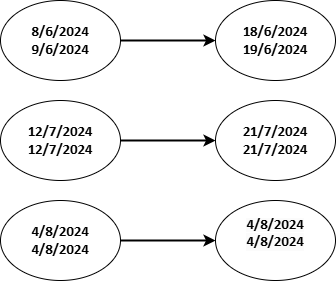

The diagram above was exported from draw.io. Its source (the exported page's mxGraphModel, read from the mxfile embedded in the PNG):
<mxGraphModel dx="880" dy="460" grid="1" gridSize="10" guides="1" tooltips="1" connect="1" arrows="1" fold="1" page="1" pageScale="1" pageWidth="850" pageHeight="1100" math="0" shadow="0">
  <root>
    <mxCell id="0" />
    <mxCell id="1" parent="0" />
    <mxCell id="3_CjZSESVuMkzdD5Lk4U-7" style="edgeStyle=orthogonalEdgeStyle;rounded=0;orthogonalLoop=1;jettySize=auto;html=1;exitX=1;exitY=0.5;exitDx=0;exitDy=0;entryX=0;entryY=0.5;entryDx=0;entryDy=0;strokeWidth=2;" edge="1" parent="1" source="3_CjZSESVuMkzdD5Lk4U-1" target="3_CjZSESVuMkzdD5Lk4U-6">
      <mxGeometry relative="1" as="geometry" />
    </mxCell>
    <mxCell id="3_CjZSESVuMkzdD5Lk4U-1" value="&lt;b&gt;&lt;span style=&quot;font-size: 11pt; font-family: Calibri, sans-serif;&quot;&gt;8/6/2024&lt;/span&gt;&lt;/b&gt;&lt;div&gt;&lt;b&gt;&lt;span style=&quot;font-size: 11pt; font-family: Calibri, sans-serif;&quot;&gt;9/6/2024&lt;/span&gt;&lt;/b&gt;&lt;b&gt;&lt;span style=&quot;font-size: 11pt; font-family: Calibri, sans-serif;&quot;&gt;&lt;/span&gt;&lt;/b&gt;&lt;/div&gt;" style="ellipse;whiteSpace=wrap;html=1;" vertex="1" parent="1">
      <mxGeometry x="150" y="90" width="120" height="80" as="geometry" />
    </mxCell>
    <mxCell id="3_CjZSESVuMkzdD5Lk4U-2" value="&#10;&lt;b style=&quot;forced-color-adjust: none; color: rgb(0, 0, 0); font-family: Helvetica; font-size: 12px; font-style: normal; font-variant-ligatures: normal; font-variant-caps: normal; letter-spacing: normal; orphans: 2; text-align: center; text-indent: 0px; text-transform: none; widows: 2; word-spacing: 0px; -webkit-text-stroke-width: 0px; white-space: normal; background-color: rgb(251, 251, 251); text-decoration-thickness: initial; text-decoration-style: initial; text-decoration-color: initial;&quot;&gt;&lt;span style=&quot;forced-color-adjust: none; font-size: 11pt; font-family: Calibri, sans-serif;&quot;&gt;4/8/2024&lt;/span&gt;&lt;/b&gt;&lt;div style=&quot;forced-color-adjust: none; color: rgb(0, 0, 0); font-family: Helvetica; font-size: 12px; font-style: normal; font-variant-ligatures: normal; font-variant-caps: normal; font-weight: 400; letter-spacing: normal; orphans: 2; text-align: center; text-indent: 0px; text-transform: none; widows: 2; word-spacing: 0px; -webkit-text-stroke-width: 0px; white-space: normal; background-color: rgb(251, 251, 251); text-decoration-thickness: initial; text-decoration-style: initial; text-decoration-color: initial;&quot;&gt;&lt;b style=&quot;forced-color-adjust: none;&quot;&gt;&lt;span style=&quot;forced-color-adjust: none; font-size: 11pt; font-family: Calibri, sans-serif;&quot;&gt;4/8/2024&lt;/span&gt;&lt;/b&gt;&lt;/div&gt;&#10;&#10;" style="ellipse;whiteSpace=wrap;html=1;" vertex="1" parent="1">
      <mxGeometry x="365" y="290" width="120" height="80" as="geometry" />
    </mxCell>
    <mxCell id="3_CjZSESVuMkzdD5Lk4U-10" style="edgeStyle=orthogonalEdgeStyle;rounded=0;orthogonalLoop=1;jettySize=auto;html=1;exitX=1;exitY=0.5;exitDx=0;exitDy=0;entryX=0;entryY=0.5;entryDx=0;entryDy=0;strokeWidth=2;" edge="1" parent="1" source="3_CjZSESVuMkzdD5Lk4U-3" target="3_CjZSESVuMkzdD5Lk4U-2">
      <mxGeometry relative="1" as="geometry" />
    </mxCell>
    <mxCell id="3_CjZSESVuMkzdD5Lk4U-3" value="&lt;b&gt;&lt;span style=&quot;font-size: 11pt; font-family: Calibri, sans-serif;&quot;&gt;4/8/2024&lt;/span&gt;&lt;/b&gt;&lt;div&gt;&lt;b&gt;&lt;span style=&quot;font-size: 11pt; font-family: Calibri, sans-serif;&quot;&gt;4/8/2024&lt;/span&gt;&lt;/b&gt;&lt;/div&gt;" style="ellipse;whiteSpace=wrap;html=1;" vertex="1" parent="1">
      <mxGeometry x="150" y="290" width="120" height="80" as="geometry" />
    </mxCell>
    <mxCell id="3_CjZSESVuMkzdD5Lk4U-4" value="&lt;b&gt;&lt;span style=&quot;font-size: 11pt; font-family: Calibri, sans-serif;&quot;&gt;21/7/2024&lt;/span&gt;&lt;/b&gt;&lt;div&gt;&lt;b&gt;&lt;span style=&quot;font-size: 11pt; font-family: Calibri, sans-serif;&quot;&gt;21/7/2024&lt;/span&gt;&lt;/b&gt;&lt;/div&gt;" style="ellipse;whiteSpace=wrap;html=1;" vertex="1" parent="1">
      <mxGeometry x="365" y="190" width="120" height="80" as="geometry" />
    </mxCell>
    <mxCell id="3_CjZSESVuMkzdD5Lk4U-8" style="edgeStyle=orthogonalEdgeStyle;rounded=0;orthogonalLoop=1;jettySize=auto;html=1;exitX=1;exitY=0.5;exitDx=0;exitDy=0;entryX=0;entryY=0.5;entryDx=0;entryDy=0;strokeWidth=2;" edge="1" parent="1" source="3_CjZSESVuMkzdD5Lk4U-5" target="3_CjZSESVuMkzdD5Lk4U-4">
      <mxGeometry relative="1" as="geometry" />
    </mxCell>
    <mxCell id="3_CjZSESVuMkzdD5Lk4U-5" value="&lt;b&gt;&lt;span style=&quot;font-size: 11pt; font-family: Calibri, sans-serif;&quot;&gt;12/7/2024&lt;/span&gt;&lt;/b&gt;&lt;div&gt;&lt;b&gt;&lt;span style=&quot;font-size: 11pt; font-family: Calibri, sans-serif;&quot;&gt;12/7/2024&lt;/span&gt;&lt;/b&gt;&lt;/div&gt;" style="ellipse;whiteSpace=wrap;html=1;" vertex="1" parent="1">
      <mxGeometry x="150" y="190" width="120" height="80" as="geometry" />
    </mxCell>
    <mxCell id="3_CjZSESVuMkzdD5Lk4U-6" value="&lt;b&gt;&lt;span style=&quot;font-size: 11pt; font-family: Calibri, sans-serif;&quot;&gt;18/6/2024&lt;/span&gt;&lt;/b&gt;&lt;div&gt;&lt;b&gt;&lt;span style=&quot;font-size: 11pt; font-family: Calibri, sans-serif;&quot;&gt;19/6/2024&lt;/span&gt;&lt;/b&gt;&lt;/div&gt;" style="ellipse;whiteSpace=wrap;html=1;" vertex="1" parent="1">
      <mxGeometry x="365" y="90" width="120" height="80" as="geometry" />
    </mxCell>
  </root>
</mxGraphModel>